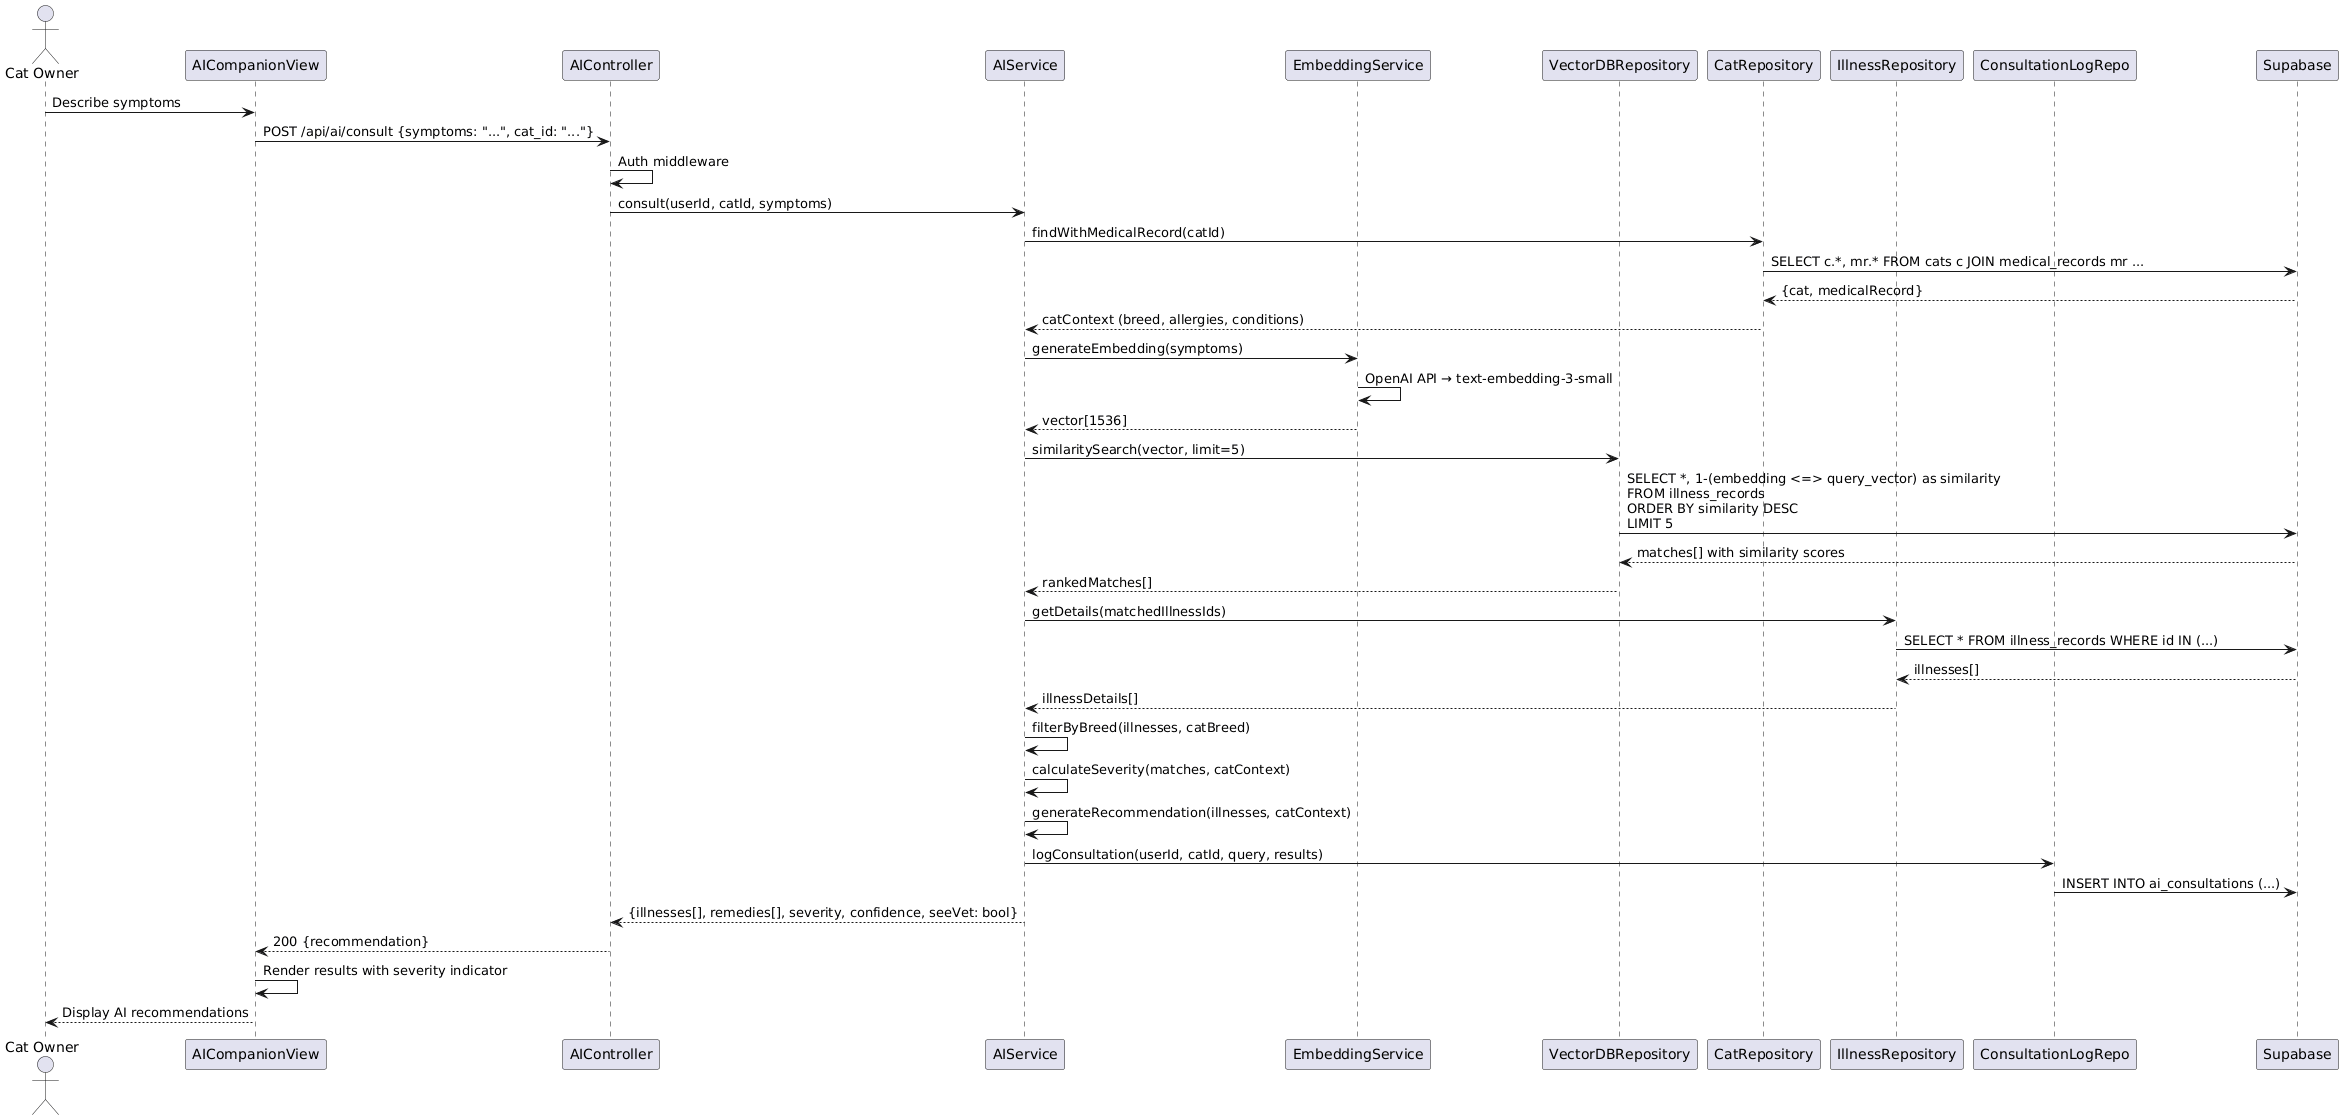

The diagram above was rendered by PlantUML. Its source (embedded in the PNG):
@startuml
actor "Cat Owner" as U
participant "AICompanionView" as AIV
participant "AIController" as AIC
participant "AIService" as AIS
participant "EmbeddingService" as EMB
participant "VectorDBRepository" as VDB
participant "CatRepository" as CR
participant "IllnessRepository" as IR
participant "ConsultationLogRepo" as LR
participant "Supabase" as DB

U -> AIV: Describe symptoms
AIV -> AIC: POST /api/ai/consult {symptoms: "...", cat_id: "..."}
AIC -> AIC: Auth middleware
AIC -> AIS: consult(userId, catId, symptoms)

AIS -> CR: findWithMedicalRecord(catId)
CR -> DB: SELECT c.*, mr.* FROM cats c JOIN medical_records mr ...
DB --> CR: {cat, medicalRecord}
CR --> AIS: catContext (breed, allergies, conditions)

AIS -> EMB: generateEmbedding(symptoms)
EMB -> EMB: OpenAI API → text-embedding-3-small
EMB --> AIS: vector[1536]

AIS -> VDB: similaritySearch(vector, limit=5)
VDB -> DB: SELECT *, 1-(embedding <=> query_vector) as similarity\nFROM illness_records\nORDER BY similarity DESC\nLIMIT 5
DB --> VDB: matches[] with similarity scores
VDB --> AIS: rankedMatches[]

AIS -> IR: getDetails(matchedIllnessIds)
IR -> DB: SELECT * FROM illness_records WHERE id IN (...)
DB --> IR: illnesses[]
IR --> AIS: illnessDetails[]

AIS -> AIS: filterByBreed(illnesses, catBreed)
AIS -> AIS: calculateSeverity(matches, catContext)
AIS -> AIS: generateRecommendation(illnesses, catContext)

AIS -> LR: logConsultation(userId, catId, query, results)
LR -> DB: INSERT INTO ai_consultations (...)

AIS --> AIC: {illnesses[], remedies[], severity, confidence, seeVet: bool}
AIC --> AIV: 200 {recommendation}
AIV -> AIV: Render results with severity indicator
AIV --> U: Display AI recommendations
@enduml